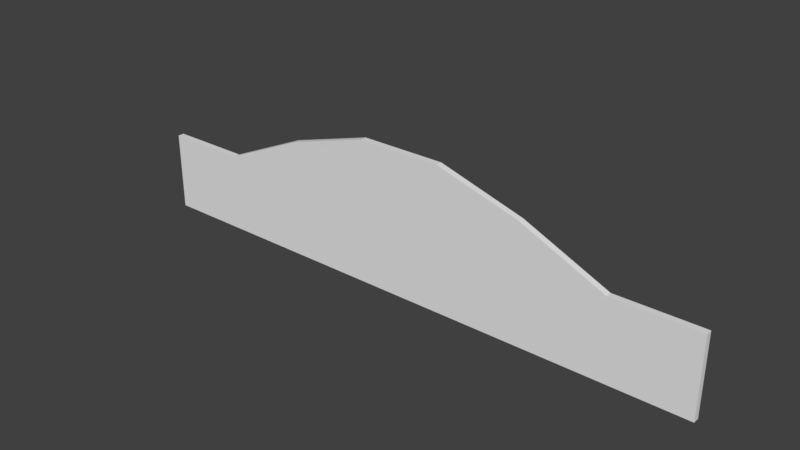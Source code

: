 # Source: SwimmingPoolRoomWallCeiling_0.15x14x2.4.blend  (saved by Blender 2.79.0; exported with 4.5.12 LTS)
import bpy
from mathutils import Matrix  # noqa: F401  (used for matrix-valued properties, if any)

bpy.ops.wm.read_factory_settings(use_empty=True)
scene = bpy.context.scene
scene.name = 'Scene'

# ---- collections
col_collection_1 = bpy.data.collections.new('Collection 1'); scene.collection.children.link(col_collection_1)

# ---- materials (node trees are filled in below, after node groups)
mat_pooltilesbrown1 = bpy.data.materials.new('PoolTilesBrown1')
mat_pooltilesbrown1.alpha_threshold = 0.0
mat_pooltilesbrown1.use_transparent_shadow = False
mat_pooltilesbrown1.roughness = 0.5
mat_pooltilesbrown1.specular_intensity = 0.0
mat_pooltilesbrown1.line_color = (0.0, 0.0, 0.0, 1.0)
mat_marbleblack = bpy.data.materials.new('MarbleBlack')
mat_marbleblack.alpha_threshold = 0.0
mat_marbleblack.use_transparent_shadow = False
mat_marbleblack.roughness = 0.5
mat_marbleblack.specular_intensity = 0.1

# ---- material node trees

# ---- world
world_world = bpy.data.worlds.new('World'); scene.world = world_world
world_world.color = (0.05088, 0.05088, 0.05088)
world_world.use_sun_shadow = False
world_world.sun_shadow_jitter_overblur = 0.0
world_world.cycles.sampling_method = 'MANUAL'

# ---- meshes
me_swimmingpoolroomwallceiling_0_15x14x2_4 = bpy.data.meshes.new('SwimmingPoolRoomWallCeiling_0.15x14x2.4')
me_swimmingpoolroomwallceiling_0_15x14x2_4.from_pydata([(6.0, 3.4, -9.508e-06), (4.0, 2.8, 0.15), (4.0, 2.8, 2.039e-08), (6.0, 3.4, 0.15), (4.0, 2.0, 0.15), (4.0, 2.0, -4.674e-07), (6.0, 2.0, 0.15), (6.0, 2.0, -1e-05), (8.0, 3.4, -1.904e-05), (8.0, 2.0, -1.954e-05), (8.0, 3.4, 0.15), (8.0, 2.0, 0.15), (10.0, 2.8, -3.177e-05), (10.0, 2.0, -3.226e-05), (10.0, 2.8, 0.15), (10.0, 2.0, 0.15), (2.0, 0.0, 0.15), (4.0, 0.0, 0.15), (2.0, 1.192e-07, -1.346e-07), (4.0, 0.0, -6.263e-07), (6.0, 5.96e-07, 0.15), (6.0, 5.96e-07, -1.016e-05), (8.0, 9.537e-07, 0.15), (8.0, 9.537e-07, -1.97e-05), (10.0, 9.537e-07, 0.15), (10.0, 9.537e-07, -3.242e-05), (12.0, 0.0, 0.15), (12.0, 0.0, -3.192e-05), (2.384e-07, 0.0, 0.15), (-2.384e-07, 1.192e-07, 6.223e-06), (14.0, 0.0, -3.192e-05), (14.0, 0.0, 0.15), (2.0, 1.9, 0.15), (2.0, 1.9, 3.308e-08), (2.384e-07, 1.9, 0.15), (-2.384e-07, 1.9, 6.391e-06), (12.0, 1.9, 0.15), (12.0, 1.9, -3.176e-05), (14.0, 1.9, 0.15), (14.0, 1.9, -3.176e-05)], [], [(33, 2, 5), (6, 4, 17, 20), (0, 3, 10, 8), (1, 4, 6, 3), (2, 33, 32, 1), (4, 1, 32), (2, 1, 3, 0), (15, 11, 22, 24), (5, 2, 0, 7), (7, 9, 23, 21), (7, 0, 8, 9), (3, 6, 11, 10), (5, 7, 21, 19), (14, 15, 13, 12), (10, 11, 15, 14), (8, 10, 14, 12), (9, 8, 12, 13), (12, 14, 36, 37), (36, 14, 15), (12, 37, 13), (16, 18, 19, 17), (17, 19, 21, 20), (22, 23, 25, 24), (20, 21, 23, 22), (24, 25, 27, 26), (13, 37, 27, 25), (11, 6, 20, 22), (33, 5, 19, 18), (4, 32, 16, 17), (9, 13, 25, 23), (36, 15, 24, 26), (18, 16, 28, 29), (34, 35, 29, 28), (33, 18, 29, 35), (16, 32, 34, 28), (39, 38, 31, 30), (36, 26, 31, 38), (26, 27, 30, 31), (27, 37, 39, 30), (32, 33, 35, 34), (37, 36, 38, 39)])
me_swimmingpoolroomwallceiling_0_15x14x2_4.polygons.foreach_set('material_index', [0, 1, 0, 1, 0, 1, 0, 1, 0, 0, 0, 1, 0, 0, 1, 0, 0, 0, 1, 0, 0, 0, 0, 0, 0, 0, 1, 0, 1, 0, 1, 0, 0, 0, 1, 0, 1, 0, 0, 0, 0])
_uv = me_swimmingpoolroomwallceiling_0_15x14x2_4.uv_layers.new(name='UVMap')
_uv.uv.foreach_set('vector', [-0.09541, 1.395, 1.17, 1.395, 0.9572, 1.865, 0.9999, 0.9866, 9.961e-05, 0.9866, 9.931e-05, 9.931e-05, 0.9999, 9.952e-05, 1.804, 0.8763, 1.746, 0.8763, 1.746, 0.3696, 1.804, 0.3696, 8.601e-05, 0.444, 8.601e-05, 8.611e-05, 0.9999, 8.601e-05, 0.9999, 0.74, 0.2621, 0.5, 0.2621, 0.9512, 0.205, 0.9512, 0.205, 0.5, 0.9999, 6.663e-05, 0.9999, 0.444, 6.663e-05, 6.714e-05, 0.205, 0.9697, 0.148, 0.9697, 0.148, 0.5, 0.205, 0.5, 0.9999, 0.9866, 0.000106, 0.9866, 9.931e-05, 0.0001056, 0.9999, 9.931e-05, -0.5939, -0.8966, -0.09633, -0.7485, -0.09633, 0.447, -0.9255, 0.2002, 0.01913, 0.01862, 0.9809, 0.01862, 0.9809, 0.9727, 0.01913, 0.9727, -0.09541, 0.2494, 0.7703, 0.2494, 0.7703, 1.394, -0.09541, 1.394, 8.601e-05, 0.74, 8.601e-05, 8.601e-05, 0.9999, 8.601e-05, 0.9999, 0.74, 0.982, 0.01862, 1.944, 0.01862, 1.944, 0.9727, 0.982, 0.9727, 0.3763, 0.7346, 0.3763, 0.5, 0.4334, 0.5, 0.4334, 0.7346, 7.771e-05, 0.6041, 0.1837, 7.771e-05, 0.9999, 0.2417, 0.8897, 0.6041, 1.689, 0.9133, 1.632, 0.9133, 1.632, 0.3696, 1.689, 0.3696, -0.09541, -0.8966, 0.7703, -0.8966, 0.424, 0.2485, -0.09541, 0.2485, 1.67, -0.8035, 1.727, -0.8035, 1.727, -0.2414, 1.67, -0.2414, 0.9999, 6.663e-05, 6.663e-05, 0.444, 6.663e-05, 6.715e-05, 0.7712, -0.8966, 1.926, -0.3813, 0.7712, -0.3813, 1.689, -0.1518, 1.746, -0.1518, 1.746, 0.3696, 1.689, 0.3696, 1.746, -0.1518, 1.804, -0.1518, 1.804, 0.3696, 1.746, 0.3696, 1.689, 0.3696, 1.746, 0.3696, 1.746, 0.8911, 1.689, 0.8911, 1.727, -0.8035, 1.784, -0.8035, 1.784, -0.2821, 1.727, -0.2821, 1.632, -0.1518, 1.689, -0.1518, 1.689, 0.3696, 1.632, 0.3696, -0.9437, 1.928, -0.9437, 0.9738, 0.01801, 0.9738, 0.01801, 1.928, 0.9999, 0.9866, 9.979e-05, 0.9866, 9.931e-05, 9.931e-05, 0.9999, 9.931e-05, 0.9809, 1.928, 0.01913, 1.928, 0.01913, 0.9738, 0.9809, 0.9738, 0.9999, 0.9866, 9.983e-05, 0.9866, 9.931e-05, 9.983e-05, 0.9999, 9.931e-05, 0.018, -0.9354, 0.018, 0.01862, -0.9437, 0.01862, -0.9437, -0.9354, 9.979e-05, 9.931e-05, 0.9999, 9.931e-05, 0.9999, 0.9866, 9.931e-05, 0.9866, 1.746, -0.1518, 1.689, -0.1518, 1.689, -0.1518, 1.746, -0.1518, 0.3763, 0.7607, 0.3192, 0.7607, 0.3192, 0.5, 0.3763, 0.5, 0.9047, 0.9447, 9.735e-05, 0.9447, 9.718e-05, 9.735e-05, 0.9047, 9.721e-05, 0.9999, 9.931e-05, 0.9999, 0.9373, 0.0001026, 0.9373, 9.931e-05, 0.0001028, 0.2621, 0.5, 0.3192, 0.5, 0.3192, 0.7607, 0.2621, 0.7607, 9.931e-05, 0.9373, 9.931e-05, 9.931e-05, 0.9999, 9.931e-05, 0.9999, 0.9373, 1.632, 0.3696, 1.689, 0.3696, 1.689, 0.3696, 1.632, 0.3696, 9.718e-05, 9.718e-05, 0.9047, 9.718e-05, 0.9047, 0.9447, 9.735e-05, 0.9447, 1.0, 2.738e-05, 1.0, 0.07502, 2.738e-05, 0.07502, 2.738e-05, 2.742e-05, 2.738e-05, 0.07502, 2.738e-05, 2.738e-05, 1.0, 2.738e-05, 1.0, 0.07502])
me_swimmingpoolroomwallceiling_0_15x14x2_4.materials.append(mat_pooltilesbrown1)
me_swimmingpoolroomwallceiling_0_15x14x2_4.materials.append(mat_marbleblack)
me_swimmingpoolroomwallceiling_0_15x14x2_4.use_remesh_preserve_volume = False
me_swimmingpoolroomwallceiling_0_15x14x2_4.use_remesh_preserve_attributes = False
me_swimmingpoolroomwallceiling_0_15x14x2_4.use_mirror_vertex_groups = False
me_swimmingpoolroomwallceiling_0_15x14x2_4.update()

# ---- objects
ob_swimmingpoolroomwallceiling_0_15x14x2_4 = bpy.data.objects.new('SwimmingPoolRoomWallCeiling_0.15x14x2.4', me_swimmingpoolroomwallceiling_0_15x14x2_4)

# ---- transforms, parenting, visibility, modifiers, constraints
ob_swimmingpoolroomwallceiling_0_15x14x2_4.location = (-1.192e-07, 1.788e-07, 0.0)
ob_swimmingpoolroomwallceiling_0_15x14x2_4.rotation_euler = (1.571, 0.0, 0.0)
ob_swimmingpoolroomwallceiling_0_15x14x2_4.lock_rotations_4d = False
ob_swimmingpoolroomwallceiling_0_15x14x2_4.empty_display_type = 'ARROWS'
ob_swimmingpoolroomwallceiling_0_15x14x2_4.lineart.crease_threshold = 0.0

# ---- collection membership
col_collection_1.objects.link(ob_swimmingpoolroomwallceiling_0_15x14x2_4)

# ---- scene / render settings (as saved in the file)
scene.frame_start = 1; scene.frame_end = 250; scene.frame_set(79)
scene.render.engine = 'BLENDER_EEVEE_NEXT'
scene.render.resolution_percentage = 50
scene.render.dither_intensity = 0.0
scene.cycles.use_denoising = False
scene.cycles.samples = 128
scene.cycles.sampling_pattern = 'TABULATED_SOBOL'
scene.cycles.use_adaptive_sampling = False
scene.cycles.use_light_tree = False
scene.cycles.blur_glossy = 0.0
scene.cycles.sample_clamp_indirect = 0.0
scene.view_settings.view_transform = 'Standard'
bpy.context.view_layer.update()

# ---- added for rendering (the .blend has no active camera and no usable light): camera, sun
cam_auto = bpy.data.cameras.new('AutoCamera')
cam_auto.lens = 50.0
cam_auto.sensor_width = 36.0
cam_auto.clip_end = 1000.0
ob_auto_camera = bpy.data.objects.new('AutoCamera', cam_auto)
scene.collection.objects.link(ob_auto_camera)
ob_auto_camera.location = (20.3304, -16.0714, 12.3643)
ob_auto_camera.rotation_euler = (1.09748, -7.21219e-08, 0.694738)
scene.camera = ob_auto_camera
light_auto_sun = bpy.data.lights.new('AutoSun', 'SUN')
light_auto_sun.energy = 3.0
light_auto_sun.angle = 0.0523599
ob_auto_sun = bpy.data.objects.new('AutoSun', light_auto_sun)
scene.collection.objects.link(ob_auto_sun)
ob_auto_sun.rotation_euler = (0.872665, 0.174533, 0.523599)
bpy.context.view_layer.update()
